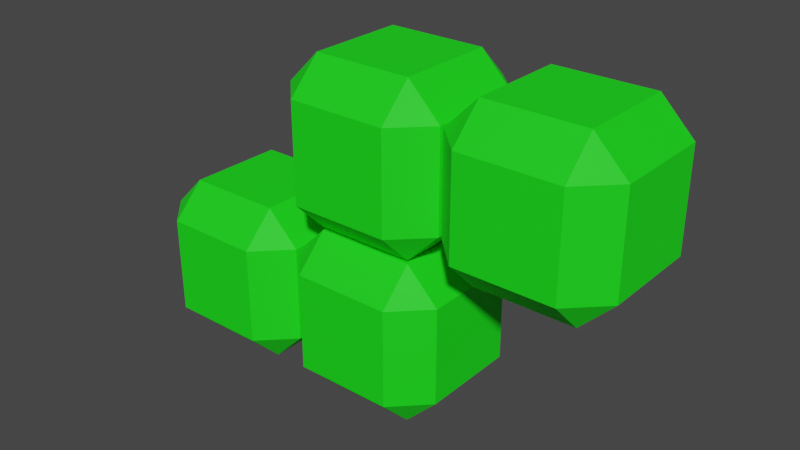 # Source: Model_S.blend  (saved by Blender 3.0.42; exported with 4.5.12 LTS)
import bpy
from mathutils import Matrix  # noqa: F401  (used for matrix-valued properties, if any)

bpy.ops.wm.read_factory_settings(use_empty=True)
scene = bpy.context.scene
scene.name = 'Scene'

# ---- materials (node trees are filled in below, after node groups)
mat_s_met = bpy.data.materials.new('S_met')
mat_s_met.alpha_threshold = 0.0
mat_s_met.use_transparent_shadow = False
mat_s_met.line_color = (0.0, 0.0, 0.0, 1.0)

# ---- material node trees
mat_s_met.use_nodes = True; mat_s_met.node_tree.nodes.clear()
_N = mat_s_met.node_tree.nodes; _L = mat_s_met.node_tree.links
n0 = _N.new('ShaderNodeOutputMaterial'); n0.name = 'Material Output'; n0.location = (300, 300)
n1 = _N.new('ShaderNodeBsdfPrincipled'); n1.name = 'Principled BSDF'; n1.location = (10, 300)
n1.distribution = 'GGX'
n1.subsurface_method = 'RANDOM_WALK_SKIN'
n1.inputs[0].default_value = (0.004777, 0.8714, 0.004777, 1.0)
n1.inputs[2].default_value = 0.7
n1.inputs[3].default_value = 1.45
n1.inputs[27].default_value = (0.0, 0.0, 0.0, 1.0)
n1.inputs[28].default_value = 1.0
_L.new(n1.outputs[0], n0.inputs[0])
n0.is_active_output = True

# ---- world
world_world = bpy.data.worlds.new('World'); scene.world = world_world
world_world.use_nodes = True; world_world.node_tree.nodes.clear()
_N = world_world.node_tree.nodes; _L = world_world.node_tree.links
n0 = _N.new('ShaderNodeOutputWorld'); n0.name = 'World Output'; n0.location = (300, 300)
n1 = _N.new('ShaderNodeBackground'); n1.name = 'Background'; n1.location = (10, 300)
n1.inputs[0].default_value = (0.05088, 0.05088, 0.05088, 1.0)
_L.new(n1.outputs[0], n0.inputs[0])
n0.is_active_output = True
world_world.color = (0.05088, 0.05088, 0.05088)
world_world.use_sun_shadow = False
world_world.sun_shadow_jitter_overblur = 0.0

# ---- meshes
me_s_body = bpy.data.meshes.new('S_body')
me_s_body.from_pydata([(0.6, 1.0, 0.6), (0.6, 0.6, 1.0), (1.0, 0.6, 0.6), (0.6, 0.6, -1.0), (0.6, 1.0, -0.6), (1.0, 0.6, -0.6), (1.0, -0.6, 0.6), (0.6, -0.6, 1.0), (0.6, -1.0, 0.6), (1.0, -0.6, -0.6), (0.6, -1.0, -0.6), (0.6, -0.6, -1.0), (-0.6, 1.0, 0.6), (-1.0, 0.6, 0.6), (-0.6, 0.6, 1.0), (-1.0, 0.6, -0.6), (-0.6, 1.0, -0.6), (-0.6, 0.6, -1.0), (-1.0, -0.6, 0.6), (-0.6, -1.0, 0.6), (-0.6, -0.6, 1.0), (-0.6, -0.6, -1.0), (-0.6, -1.0, -0.6), (-1.0, -0.6, -0.6)], [], [(17, 3, 11, 21), (23, 18, 13, 15), (10, 8, 19, 22), (1, 14, 20, 7), (5, 2, 6, 9), (0, 1, 2), (3, 4, 5), (6, 7, 8), (9, 10, 11), (12, 13, 14), (15, 16, 17), (18, 19, 20), (21, 22, 23), (17, 21, 23, 15), (3, 17, 16, 4), (2, 5, 4, 0), (22, 19, 18, 23), (8, 10, 9, 6), (12, 16, 15, 13), (7, 20, 19, 8), (1, 7, 6, 2), (21, 11, 10, 22), (20, 14, 13, 18), (14, 1, 0, 12), (11, 3, 5, 9), (16, 12, 0, 4)])
_uv = me_s_body.uv_layers.new(name='UVMap')
_uv.uv.foreach_set('vector', [0.175, 0.55, 0.325, 0.55, 0.325, 0.7, 0.175, 0.7, 0.425, 0.05, 0.575, 0.05, 0.575, 0.2, 0.425, 0.2, 0.425, 0.8, 0.575, 0.8, 0.575, 0.95, 0.425, 0.95, 0.675, 0.55, 0.825, 0.55, 0.825, 0.7, 0.675, 0.7, 0.425, 0.55, 0.575, 0.55, 0.575, 0.7, 0.425, 0.7, 0.575, 0.45, 0.625, 0.45, 0.575, 0.5, 0.325, 0.55, 0.325, 0.5, 0.375, 0.55, 0.575, 0.7, 0.625, 0.7, 0.575, 0.75, 0.425, 0.75, 0.375, 0.8, 0.375, 0.8, 0.575, 0.25, 0.575, 0.25, 0.625, 0.2, 0.425, 0.2, 0.425, 0.25, 0.375, 0.2, 0.575, 0.05, 0.575, 0.0, 0.625, 0.05, 0.175, 0.7, 0.175, 0.75, 0.125, 0.7, 0.175, 0.55, 0.175, 0.7, 0.125, 0.7, 0.125, 0.55, 0.325, 0.55, 0.175, 0.55, 0.175, 0.5, 0.325, 0.5, 0.575, 0.55, 0.425, 0.55, 0.425, 0.45, 0.575, 0.45, 0.425, 0.0, 0.575, 0.0, 0.575, 0.05, 0.425, 0.05, 0.575, 0.8, 0.425, 0.8, 0.425, 0.7, 0.575, 0.7, 0.575, 0.3, 0.425, 0.3, 0.425, 0.2, 0.575, 0.2, 0.625, 0.8, 0.625, 0.95, 0.575, 0.95, 0.575, 0.8, 0.675, 0.55, 0.675, 0.7, 0.575, 0.7, 0.575, 0.55, 0.175, 0.7, 0.325, 0.7, 0.325, 0.75, 0.175, 0.75, 0.625, 0.05, 0.625, 0.2, 0.575, 0.2, 0.575, 0.05, 0.625, 0.3, 0.625, 0.45, 0.575, 0.45, 0.575, 0.3, 0.325, 0.7, 0.325, 0.55, 0.425, 0.55, 0.425, 0.7, 0.425, 0.3, 0.575, 0.3, 0.575, 0.45, 0.425, 0.45])
me_s_body.materials.append(mat_s_met)
me_s_body.use_remesh_preserve_volume = False
me_s_body.use_remesh_preserve_attributes = False
me_s_body.use_mirror_vertex_groups = False
me_s_body.update()

# ---- objects
ob_s = bpy.data.objects.new('S', me_s_body)
ob_s_001 = bpy.data.objects.new('S.001', me_s_body)
ob_s_002 = bpy.data.objects.new('S.002', me_s_body)
ob_s_003 = bpy.data.objects.new('S.003', me_s_body)

# ---- transforms, parenting, visibility, modifiers, constraints
ob_s.location = (0.0, 0.0, 0.0)
ob_s.scale = (0.49, 0.49, 0.49)
ob_s.lock_rotations_4d = False
ob_s.empty_display_type = 'ARROWS'
ob_s.lineart.crease_threshold = 0.0
ob_s_001.location = (1.0, 0.0, 0.0)
ob_s_001.scale = (0.49, 0.49, 0.49)
ob_s_001.lock_rotations_4d = False
ob_s_001.empty_display_type = 'ARROWS'
ob_s_001.lineart.crease_threshold = 0.0
ob_s_002.location = (0.0, 0.0, -1.0)
ob_s_002.scale = (0.49, 0.49, 0.49)
ob_s_002.lock_rotations_4d = False
ob_s_002.empty_display_type = 'ARROWS'
ob_s_002.lineart.crease_threshold = 0.0
ob_s_003.location = (-1.0, 0.0, -1.0)
ob_s_003.scale = (0.49, 0.49, 0.49)
ob_s_003.lock_rotations_4d = False
ob_s_003.empty_display_type = 'ARROWS'
ob_s_003.lineart.crease_threshold = 0.0

# ---- collection membership
scene.collection.objects.link(ob_s)
scene.collection.objects.link(ob_s_001)
scene.collection.objects.link(ob_s_002)
scene.collection.objects.link(ob_s_003)

# ---- scene / render settings (as saved in the file)
scene.frame_start = 1; scene.frame_end = 250; scene.frame_set(1)
scene.render.engine = 'BLENDER_EEVEE_NEXT'
scene.cycles.sampling_pattern = 'TABULATED_SOBOL'
scene.cycles.use_light_tree = False
scene.view_settings.view_transform = 'Filmic'
bpy.context.view_layer.update()

# ---- added for rendering (the .blend has no active camera and no usable light): camera, sun
cam_auto = bpy.data.cameras.new('AutoCamera')
cam_auto.lens = 50.0
cam_auto.sensor_width = 36.0
cam_auto.clip_end = 1000.0
ob_auto_camera = bpy.data.objects.new('AutoCamera', cam_auto)
scene.collection.objects.link(ob_auto_camera)
ob_auto_camera.location = (3.43222, -4.11867, 2.24578)
ob_auto_camera.rotation_euler = (1.09748, -7.21219e-08, 0.694738)
scene.camera = ob_auto_camera
light_auto_sun = bpy.data.lights.new('AutoSun', 'SUN')
light_auto_sun.energy = 3.0
light_auto_sun.angle = 0.0523599
ob_auto_sun = bpy.data.objects.new('AutoSun', light_auto_sun)
scene.collection.objects.link(ob_auto_sun)
ob_auto_sun.rotation_euler = (0.872665, 0.174533, 0.523599)
bpy.context.view_layer.update()
